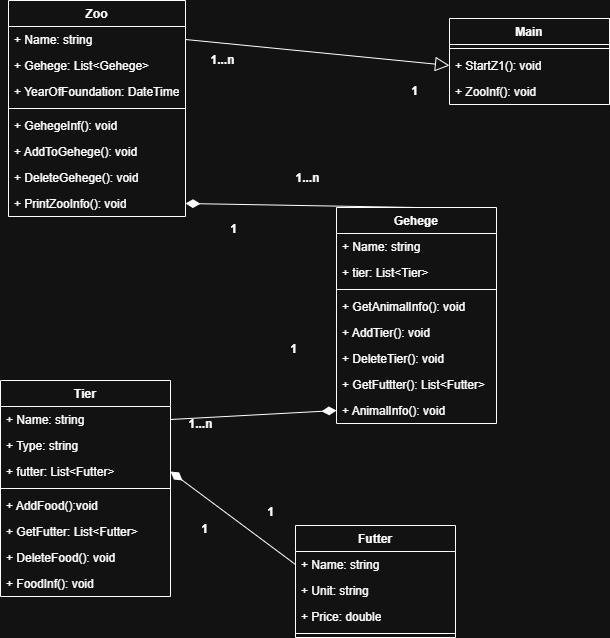

The diagram above was exported from draw.io. Its source (the exported page's mxGraphModel, read from the mxfile embedded in the PNG):
<mxGraphModel dx="1034" dy="636" grid="1" gridSize="10" guides="1" tooltips="1" connect="1" arrows="1" fold="1" page="1" pageScale="1" pageWidth="827" pageHeight="1169" math="0" shadow="0">
  <root>
    <mxCell id="0" />
    <mxCell id="1" parent="0" />
    <mxCell id="F1b7-sgiba5zEnpkgTHb-1" parent="1" style="swimlane;fontStyle=1;align=center;verticalAlign=top;childLayout=stackLayout;horizontal=1;startSize=26;horizontalStack=0;resizeParent=1;resizeParentMax=0;resizeLast=0;collapsible=1;marginBottom=0;whiteSpace=wrap;html=1;" value="Main" vertex="1">
      <mxGeometry height="86" width="160" x="659" y="238" as="geometry" />
    </mxCell>
    <mxCell id="F1b7-sgiba5zEnpkgTHb-2" parent="F1b7-sgiba5zEnpkgTHb-1" style="line;strokeWidth=1;fillColor=none;align=left;verticalAlign=middle;spacingTop=-1;spacingLeft=3;spacingRight=3;rotatable=0;labelPosition=right;points=[];portConstraint=eastwest;strokeColor=inherit;" value="" vertex="1">
      <mxGeometry height="8" width="160" y="26" as="geometry" />
    </mxCell>
    <mxCell id="F1b7-sgiba5zEnpkgTHb-3" parent="F1b7-sgiba5zEnpkgTHb-1" style="text;strokeColor=none;fillColor=none;align=left;verticalAlign=top;spacingLeft=4;spacingRight=4;overflow=hidden;rotatable=0;points=[[0,0.5],[1,0.5]];portConstraint=eastwest;whiteSpace=wrap;html=1;" value="+ StartZ1(): void" vertex="1">
      <mxGeometry height="26" width="160" y="34" as="geometry" />
    </mxCell>
    <mxCell id="F1b7-sgiba5zEnpkgTHb-4" parent="F1b7-sgiba5zEnpkgTHb-1" style="text;strokeColor=none;fillColor=none;align=left;verticalAlign=top;spacingLeft=4;spacingRight=4;overflow=hidden;rotatable=0;points=[[0,0.5],[1,0.5]];portConstraint=eastwest;whiteSpace=wrap;html=1;" value="+ ZooInf(): void" vertex="1">
      <mxGeometry height="26" width="160" y="60" as="geometry" />
    </mxCell>
    <mxCell id="F1b7-sgiba5zEnpkgTHb-5" parent="1" style="swimlane;fontStyle=1;align=center;verticalAlign=top;childLayout=stackLayout;horizontal=1;startSize=26;horizontalStack=0;resizeParent=1;resizeParentMax=0;resizeLast=0;collapsible=1;marginBottom=0;whiteSpace=wrap;html=1;" value="Zoo" vertex="1">
      <mxGeometry height="216" width="177" x="218" y="220" as="geometry" />
    </mxCell>
    <mxCell id="F1b7-sgiba5zEnpkgTHb-6" parent="F1b7-sgiba5zEnpkgTHb-5" style="text;strokeColor=none;fillColor=none;align=left;verticalAlign=top;spacingLeft=4;spacingRight=4;overflow=hidden;rotatable=0;points=[[0,0.5],[1,0.5]];portConstraint=eastwest;whiteSpace=wrap;html=1;" value="+ Name: string" vertex="1">
      <mxGeometry height="26" width="177" y="26" as="geometry" />
    </mxCell>
    <mxCell id="F1b7-sgiba5zEnpkgTHb-7" parent="F1b7-sgiba5zEnpkgTHb-5" style="text;strokeColor=none;fillColor=none;align=left;verticalAlign=top;spacingLeft=4;spacingRight=4;overflow=hidden;rotatable=0;points=[[0,0.5],[1,0.5]];portConstraint=eastwest;whiteSpace=wrap;html=1;" value="+ Gehege: List&amp;lt;Gehege&amp;gt;" vertex="1">
      <mxGeometry height="26" width="177" y="52" as="geometry" />
    </mxCell>
    <mxCell id="F1b7-sgiba5zEnpkgTHb-8" parent="F1b7-sgiba5zEnpkgTHb-5" style="text;strokeColor=none;fillColor=none;align=left;verticalAlign=top;spacingLeft=4;spacingRight=4;overflow=hidden;rotatable=0;points=[[0,0.5],[1,0.5]];portConstraint=eastwest;whiteSpace=wrap;html=1;" value="+ YearOfFoundation: DateTime" vertex="1">
      <mxGeometry height="26" width="177" y="78" as="geometry" />
    </mxCell>
    <mxCell id="F1b7-sgiba5zEnpkgTHb-9" parent="F1b7-sgiba5zEnpkgTHb-5" style="line;strokeWidth=1;fillColor=none;align=left;verticalAlign=middle;spacingTop=-1;spacingLeft=3;spacingRight=3;rotatable=0;labelPosition=right;points=[];portConstraint=eastwest;strokeColor=inherit;" value="" vertex="1">
      <mxGeometry height="8" width="177" y="104" as="geometry" />
    </mxCell>
    <mxCell id="F1b7-sgiba5zEnpkgTHb-10" parent="F1b7-sgiba5zEnpkgTHb-5" style="text;strokeColor=none;fillColor=none;align=left;verticalAlign=top;spacingLeft=4;spacingRight=4;overflow=hidden;rotatable=0;points=[[0,0.5],[1,0.5]];portConstraint=eastwest;whiteSpace=wrap;html=1;" value="+ GehegeInf(): void" vertex="1">
      <mxGeometry height="26" width="177" y="112" as="geometry" />
    </mxCell>
    <mxCell id="F1b7-sgiba5zEnpkgTHb-11" parent="F1b7-sgiba5zEnpkgTHb-5" style="text;strokeColor=none;fillColor=none;align=left;verticalAlign=top;spacingLeft=4;spacingRight=4;overflow=hidden;rotatable=0;points=[[0,0.5],[1,0.5]];portConstraint=eastwest;whiteSpace=wrap;html=1;" value="+ AddToGehege(): void" vertex="1">
      <mxGeometry height="26" width="177" y="138" as="geometry" />
    </mxCell>
    <mxCell id="F1b7-sgiba5zEnpkgTHb-12" parent="F1b7-sgiba5zEnpkgTHb-5" style="text;strokeColor=none;fillColor=none;align=left;verticalAlign=top;spacingLeft=4;spacingRight=4;overflow=hidden;rotatable=0;points=[[0,0.5],[1,0.5]];portConstraint=eastwest;whiteSpace=wrap;html=1;" value="+ DeleteGehege(): void" vertex="1">
      <mxGeometry height="26" width="177" y="164" as="geometry" />
    </mxCell>
    <mxCell id="F1b7-sgiba5zEnpkgTHb-13" parent="F1b7-sgiba5zEnpkgTHb-5" style="text;strokeColor=none;fillColor=none;align=left;verticalAlign=top;spacingLeft=4;spacingRight=4;overflow=hidden;rotatable=0;points=[[0,0.5],[1,0.5]];portConstraint=eastwest;whiteSpace=wrap;html=1;" value="+ PrintZooInfo(): void" vertex="1">
      <mxGeometry height="26" width="177" y="190" as="geometry" />
    </mxCell>
    <mxCell id="F1b7-sgiba5zEnpkgTHb-14" parent="1" style="swimlane;fontStyle=1;align=center;verticalAlign=top;childLayout=stackLayout;horizontal=1;startSize=26;horizontalStack=0;resizeParent=1;resizeParentMax=0;resizeLast=0;collapsible=1;marginBottom=0;whiteSpace=wrap;html=1;" value="Gehege" vertex="1">
      <mxGeometry height="216" width="160" x="546" y="427" as="geometry" />
    </mxCell>
    <mxCell id="F1b7-sgiba5zEnpkgTHb-15" parent="F1b7-sgiba5zEnpkgTHb-14" style="text;strokeColor=none;fillColor=none;align=left;verticalAlign=top;spacingLeft=4;spacingRight=4;overflow=hidden;rotatable=0;points=[[0,0.5],[1,0.5]];portConstraint=eastwest;whiteSpace=wrap;html=1;" value="+ Name: string" vertex="1">
      <mxGeometry height="26" width="160" y="26" as="geometry" />
    </mxCell>
    <mxCell id="F1b7-sgiba5zEnpkgTHb-16" parent="F1b7-sgiba5zEnpkgTHb-14" style="text;strokeColor=none;fillColor=none;align=left;verticalAlign=top;spacingLeft=4;spacingRight=4;overflow=hidden;rotatable=0;points=[[0,0.5],[1,0.5]];portConstraint=eastwest;whiteSpace=wrap;html=1;" value="+ tier: List&amp;lt;Tier&amp;gt;" vertex="1">
      <mxGeometry height="26" width="160" y="52" as="geometry" />
    </mxCell>
    <mxCell id="F1b7-sgiba5zEnpkgTHb-17" parent="F1b7-sgiba5zEnpkgTHb-14" style="line;strokeWidth=1;fillColor=none;align=left;verticalAlign=middle;spacingTop=-1;spacingLeft=3;spacingRight=3;rotatable=0;labelPosition=right;points=[];portConstraint=eastwest;strokeColor=inherit;" value="" vertex="1">
      <mxGeometry height="8" width="160" y="78" as="geometry" />
    </mxCell>
    <mxCell id="F1b7-sgiba5zEnpkgTHb-18" parent="F1b7-sgiba5zEnpkgTHb-14" style="text;strokeColor=none;fillColor=none;align=left;verticalAlign=top;spacingLeft=4;spacingRight=4;overflow=hidden;rotatable=0;points=[[0,0.5],[1,0.5]];portConstraint=eastwest;whiteSpace=wrap;html=1;" value="+ GetAnimalInfo(): void" vertex="1">
      <mxGeometry height="26" width="160" y="86" as="geometry" />
    </mxCell>
    <mxCell id="F1b7-sgiba5zEnpkgTHb-19" parent="F1b7-sgiba5zEnpkgTHb-14" style="text;strokeColor=none;fillColor=none;align=left;verticalAlign=top;spacingLeft=4;spacingRight=4;overflow=hidden;rotatable=0;points=[[0,0.5],[1,0.5]];portConstraint=eastwest;whiteSpace=wrap;html=1;" value="+ AddTier(): void" vertex="1">
      <mxGeometry height="26" width="160" y="112" as="geometry" />
    </mxCell>
    <mxCell id="F1b7-sgiba5zEnpkgTHb-20" parent="F1b7-sgiba5zEnpkgTHb-14" style="text;strokeColor=none;fillColor=none;align=left;verticalAlign=top;spacingLeft=4;spacingRight=4;overflow=hidden;rotatable=0;points=[[0,0.5],[1,0.5]];portConstraint=eastwest;whiteSpace=wrap;html=1;" value="+ DeleteTier(): void" vertex="1">
      <mxGeometry height="26" width="160" y="138" as="geometry" />
    </mxCell>
    <mxCell id="F1b7-sgiba5zEnpkgTHb-50" parent="F1b7-sgiba5zEnpkgTHb-14" style="text;strokeColor=none;fillColor=none;align=left;verticalAlign=top;spacingLeft=4;spacingRight=4;overflow=hidden;rotatable=0;points=[[0,0.5],[1,0.5]];portConstraint=eastwest;whiteSpace=wrap;html=1;" value="+ GetFuttter(): List&amp;lt;Futter&amp;gt;" vertex="1">
      <mxGeometry height="26" width="160" y="164" as="geometry" />
    </mxCell>
    <mxCell id="F1b7-sgiba5zEnpkgTHb-21" parent="F1b7-sgiba5zEnpkgTHb-14" style="text;strokeColor=none;fillColor=none;align=left;verticalAlign=top;spacingLeft=4;spacingRight=4;overflow=hidden;rotatable=0;points=[[0,0.5],[1,0.5]];portConstraint=eastwest;whiteSpace=wrap;html=1;" value="+ AnimalInfo(): void" vertex="1">
      <mxGeometry height="26" width="160" y="190" as="geometry" />
    </mxCell>
    <mxCell id="F1b7-sgiba5zEnpkgTHb-22" edge="1" parent="1" source="F1b7-sgiba5zEnpkgTHb-14" style="endArrow=diamondThin;endFill=1;endSize=12;html=1;rounded=0;exitX=0.5;exitY=0;exitDx=0;exitDy=0;entryX=1;entryY=0.5;entryDx=0;entryDy=0;" target="F1b7-sgiba5zEnpkgTHb-13" value="">
      <mxGeometry relative="1" width="160" as="geometry">
        <mxPoint x="420" y="647" as="sourcePoint" />
        <mxPoint x="547.951" y="421" as="targetPoint" />
      </mxGeometry>
    </mxCell>
    <mxCell id="F1b7-sgiba5zEnpkgTHb-23" parent="1" style="text;align=center;fontStyle=1;verticalAlign=middle;spacingLeft=3;spacingRight=3;strokeColor=none;rotatable=0;points=[[0,0.5],[1,0.5]];portConstraint=eastwest;html=1;" value="1...n" vertex="1">
      <mxGeometry height="26" width="80" x="477" y="385" as="geometry" />
    </mxCell>
    <mxCell id="F1b7-sgiba5zEnpkgTHb-24" parent="1" style="text;align=center;fontStyle=1;verticalAlign=middle;spacingLeft=3;spacingRight=3;strokeColor=none;rotatable=0;points=[[0,0.5],[1,0.5]];portConstraint=eastwest;html=1;" value="1" vertex="1">
      <mxGeometry height="26" width="80" x="403" y="436" as="geometry" />
    </mxCell>
    <mxCell id="F1b7-sgiba5zEnpkgTHb-25" edge="1" parent="1" source="F1b7-sgiba5zEnpkgTHb-6" style="endArrow=block;endFill=0;endSize=12;html=1;rounded=0;exitX=1;exitY=0.5;exitDx=0;exitDy=0;entryX=0;entryY=0.5;entryDx=0;entryDy=0;" target="F1b7-sgiba5zEnpkgTHb-3" value="">
      <mxGeometry relative="1" width="160" as="geometry">
        <mxPoint x="800" y="785" as="sourcePoint" />
        <mxPoint x="960" y="785" as="targetPoint" />
      </mxGeometry>
    </mxCell>
    <mxCell id="F1b7-sgiba5zEnpkgTHb-26" parent="1" style="text;align=center;fontStyle=1;verticalAlign=middle;spacingLeft=3;spacingRight=3;strokeColor=none;rotatable=0;points=[[0,0.5],[1,0.5]];portConstraint=eastwest;html=1;" value="1...n" vertex="1">
      <mxGeometry height="26" width="80" x="392" y="267" as="geometry" />
    </mxCell>
    <mxCell id="F1b7-sgiba5zEnpkgTHb-27" parent="1" style="text;align=center;fontStyle=1;verticalAlign=middle;spacingLeft=3;spacingRight=3;strokeColor=none;rotatable=0;points=[[0,0.5],[1,0.5]];portConstraint=eastwest;html=1;" value="1" vertex="1">
      <mxGeometry height="26" width="80" x="584" y="298" as="geometry" />
    </mxCell>
    <mxCell id="F1b7-sgiba5zEnpkgTHb-28" parent="1" style="swimlane;fontStyle=1;align=center;verticalAlign=top;childLayout=stackLayout;horizontal=1;startSize=26;horizontalStack=0;resizeParent=1;resizeParentMax=0;resizeLast=0;collapsible=1;marginBottom=0;whiteSpace=wrap;html=1;" value="Tier" vertex="1">
      <mxGeometry height="216" width="170" x="210" y="600" as="geometry" />
    </mxCell>
    <mxCell id="F1b7-sgiba5zEnpkgTHb-29" parent="F1b7-sgiba5zEnpkgTHb-28" style="text;strokeColor=none;fillColor=none;align=left;verticalAlign=top;spacingLeft=4;spacingRight=4;overflow=hidden;rotatable=0;points=[[0,0.5],[1,0.5]];portConstraint=eastwest;whiteSpace=wrap;html=1;" value="+ Name: string" vertex="1">
      <mxGeometry height="26" width="170" y="26" as="geometry" />
    </mxCell>
    <mxCell id="F1b7-sgiba5zEnpkgTHb-30" parent="F1b7-sgiba5zEnpkgTHb-28" style="text;strokeColor=none;fillColor=none;align=left;verticalAlign=top;spacingLeft=4;spacingRight=4;overflow=hidden;rotatable=0;points=[[0,0.5],[1,0.5]];portConstraint=eastwest;whiteSpace=wrap;html=1;" value="+ Type: string" vertex="1">
      <mxGeometry height="26" width="170" y="52" as="geometry" />
    </mxCell>
    <mxCell id="F1b7-sgiba5zEnpkgTHb-31" parent="F1b7-sgiba5zEnpkgTHb-28" style="text;strokeColor=none;fillColor=none;align=left;verticalAlign=top;spacingLeft=4;spacingRight=4;overflow=hidden;rotatable=0;points=[[0,0.5],[1,0.5]];portConstraint=eastwest;whiteSpace=wrap;html=1;" value="+ futter: List&amp;lt;Futter&amp;gt;" vertex="1">
      <mxGeometry height="26" width="170" y="78" as="geometry" />
    </mxCell>
    <mxCell id="F1b7-sgiba5zEnpkgTHb-32" parent="F1b7-sgiba5zEnpkgTHb-28" style="line;strokeWidth=1;fillColor=none;align=left;verticalAlign=middle;spacingTop=-1;spacingLeft=3;spacingRight=3;rotatable=0;labelPosition=right;points=[];portConstraint=eastwest;strokeColor=inherit;" value="" vertex="1">
      <mxGeometry height="8" width="170" y="104" as="geometry" />
    </mxCell>
    <mxCell id="F1b7-sgiba5zEnpkgTHb-46" parent="F1b7-sgiba5zEnpkgTHb-28" style="text;strokeColor=none;fillColor=none;align=left;verticalAlign=top;spacingLeft=4;spacingRight=4;overflow=hidden;rotatable=0;points=[[0,0.5],[1,0.5]];portConstraint=eastwest;whiteSpace=wrap;html=1;" value="+ AddFood():void" vertex="1">
      <mxGeometry height="26" width="170" y="112" as="geometry" />
    </mxCell>
    <mxCell id="F1b7-sgiba5zEnpkgTHb-47" parent="F1b7-sgiba5zEnpkgTHb-28" style="text;strokeColor=none;fillColor=none;align=left;verticalAlign=top;spacingLeft=4;spacingRight=4;overflow=hidden;rotatable=0;points=[[0,0.5],[1,0.5]];portConstraint=eastwest;whiteSpace=wrap;html=1;" value="+ GetFutter: List&amp;lt;Futter&amp;gt;" vertex="1">
      <mxGeometry height="26" width="170" y="138" as="geometry" />
    </mxCell>
    <mxCell id="F1b7-sgiba5zEnpkgTHb-48" parent="F1b7-sgiba5zEnpkgTHb-28" style="text;strokeColor=none;fillColor=none;align=left;verticalAlign=top;spacingLeft=4;spacingRight=4;overflow=hidden;rotatable=0;points=[[0,0.5],[1,0.5]];portConstraint=eastwest;whiteSpace=wrap;html=1;" value="+ DeleteFood(): void" vertex="1">
      <mxGeometry height="26" width="170" y="164" as="geometry" />
    </mxCell>
    <mxCell id="F1b7-sgiba5zEnpkgTHb-49" parent="F1b7-sgiba5zEnpkgTHb-28" style="text;strokeColor=none;fillColor=none;align=left;verticalAlign=top;spacingLeft=4;spacingRight=4;overflow=hidden;rotatable=0;points=[[0,0.5],[1,0.5]];portConstraint=eastwest;whiteSpace=wrap;html=1;" value="+ FoodInf(): void" vertex="1">
      <mxGeometry height="26" width="170" y="190" as="geometry" />
    </mxCell>
    <mxCell id="F1b7-sgiba5zEnpkgTHb-33" edge="1" parent="1" source="F1b7-sgiba5zEnpkgTHb-29" style="endArrow=diamondThin;endFill=1;endSize=12;html=1;rounded=0;exitX=1;exitY=0.5;exitDx=0;exitDy=0;entryX=0;entryY=0.5;entryDx=0;entryDy=0;" target="F1b7-sgiba5zEnpkgTHb-21" value="">
      <mxGeometry relative="1" width="160" as="geometry">
        <Array as="points" />
        <mxPoint x="826" y="874" as="sourcePoint" />
        <mxPoint x="551" y="638" as="targetPoint" />
      </mxGeometry>
    </mxCell>
    <mxCell id="F1b7-sgiba5zEnpkgTHb-34" parent="1" style="text;align=center;fontStyle=1;verticalAlign=middle;spacingLeft=3;spacingRight=3;strokeColor=none;rotatable=0;points=[[0,0.5],[1,0.5]];portConstraint=eastwest;html=1;" value="1" vertex="1">
      <mxGeometry height="26" width="80" x="463" y="556" as="geometry" />
    </mxCell>
    <mxCell id="F1b7-sgiba5zEnpkgTHb-35" parent="1" style="text;align=center;fontStyle=1;verticalAlign=middle;spacingLeft=3;spacingRight=3;strokeColor=none;rotatable=0;points=[[0,0.5],[1,0.5]];portConstraint=eastwest;html=1;" value="1...n" vertex="1">
      <mxGeometry height="26" width="80" x="370" y="631" as="geometry" />
    </mxCell>
    <mxCell id="F1b7-sgiba5zEnpkgTHb-36" parent="1" style="swimlane;fontStyle=1;align=center;verticalAlign=top;childLayout=stackLayout;horizontal=1;startSize=26;horizontalStack=0;resizeParent=1;resizeParentMax=0;resizeLast=0;collapsible=1;marginBottom=0;whiteSpace=wrap;html=1;" value="Futter" vertex="1">
      <mxGeometry height="112" width="160" x="505" y="745" as="geometry" />
    </mxCell>
    <mxCell id="F1b7-sgiba5zEnpkgTHb-37" parent="F1b7-sgiba5zEnpkgTHb-36" style="text;strokeColor=none;fillColor=none;align=left;verticalAlign=top;spacingLeft=4;spacingRight=4;overflow=hidden;rotatable=0;points=[[0,0.5],[1,0.5]];portConstraint=eastwest;whiteSpace=wrap;html=1;" value="+ Name: string" vertex="1">
      <mxGeometry height="26" width="160" y="26" as="geometry" />
    </mxCell>
    <mxCell id="F1b7-sgiba5zEnpkgTHb-42" parent="F1b7-sgiba5zEnpkgTHb-36" style="text;strokeColor=none;fillColor=none;align=left;verticalAlign=top;spacingLeft=4;spacingRight=4;overflow=hidden;rotatable=0;points=[[0,0.5],[1,0.5]];portConstraint=eastwest;whiteSpace=wrap;html=1;" value="+ Unit: string" vertex="1">
      <mxGeometry height="26" width="160" y="52" as="geometry" />
    </mxCell>
    <mxCell id="F1b7-sgiba5zEnpkgTHb-39" parent="F1b7-sgiba5zEnpkgTHb-36" style="text;strokeColor=none;fillColor=none;align=left;verticalAlign=top;spacingLeft=4;spacingRight=4;overflow=hidden;rotatable=0;points=[[0,0.5],[1,0.5]];portConstraint=eastwest;whiteSpace=wrap;html=1;" value="+ Price: double" vertex="1">
      <mxGeometry height="26" width="160" y="78" as="geometry" />
    </mxCell>
    <mxCell id="F1b7-sgiba5zEnpkgTHb-40" parent="F1b7-sgiba5zEnpkgTHb-36" style="line;strokeWidth=1;fillColor=none;align=left;verticalAlign=middle;spacingTop=-1;spacingLeft=3;spacingRight=3;rotatable=0;labelPosition=right;points=[];portConstraint=eastwest;strokeColor=inherit;" value="" vertex="1">
      <mxGeometry height="8" width="160" y="104" as="geometry" />
    </mxCell>
    <mxCell id="F1b7-sgiba5zEnpkgTHb-41" edge="1" parent="1" source="F1b7-sgiba5zEnpkgTHb-37" style="endArrow=diamondThin;endFill=1;endSize=12;html=1;rounded=0;exitX=0;exitY=0.5;exitDx=0;exitDy=0;entryX=1;entryY=0.5;entryDx=0;entryDy=0;" target="F1b7-sgiba5zEnpkgTHb-31" value="">
      <mxGeometry relative="1" width="160" as="geometry">
        <Array as="points" />
        <mxPoint x="301" y="832" as="sourcePoint" />
        <mxPoint x="477" y="810" as="targetPoint" />
      </mxGeometry>
    </mxCell>
    <mxCell id="F1b7-sgiba5zEnpkgTHb-43" parent="1" style="text;align=center;fontStyle=1;verticalAlign=middle;spacingLeft=3;spacingRight=3;strokeColor=none;rotatable=0;points=[[0,0.5],[1,0.5]];portConstraint=eastwest;html=1;" value="1" vertex="1">
      <mxGeometry height="26" width="80" x="440" y="719" as="geometry" />
    </mxCell>
    <mxCell id="F1b7-sgiba5zEnpkgTHb-44" parent="1" style="text;align=center;fontStyle=1;verticalAlign=middle;spacingLeft=3;spacingRight=3;strokeColor=none;rotatable=0;points=[[0,0.5],[1,0.5]];portConstraint=eastwest;html=1;" value="1" vertex="1">
      <mxGeometry height="26" width="80" x="374" y="736" as="geometry" />
    </mxCell>
  </root>
</mxGraphModel>